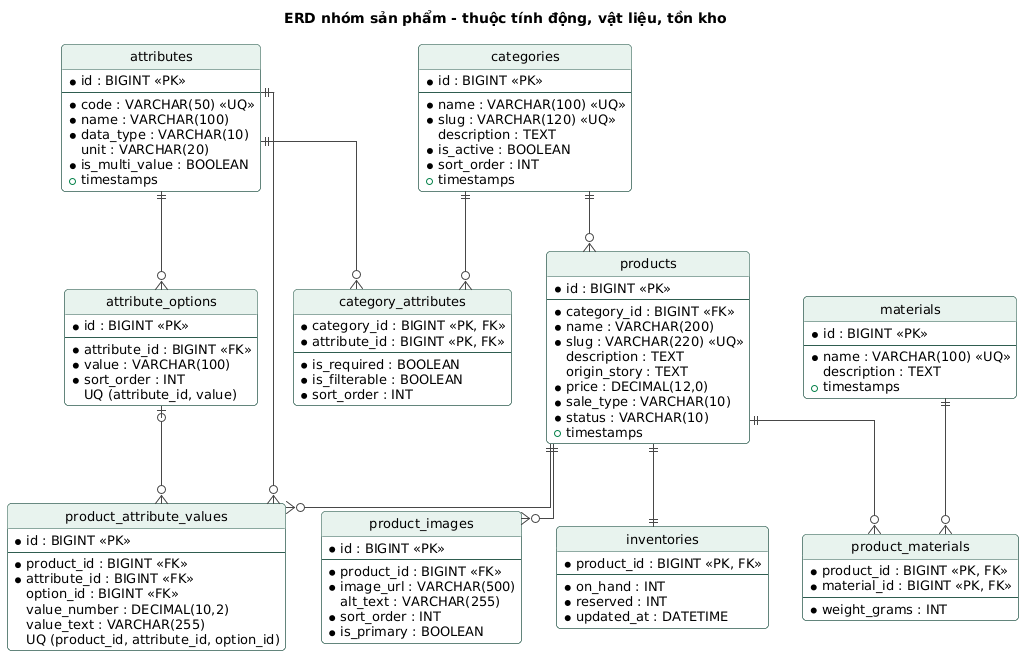

The diagram above was rendered by PlantUML. Its source (embedded in the PNG):
@startuml erd-nhom-san-pham
!include ../_style.puml
title ERD nhóm sản phẩm - thuộc tính động, vật liệu, tồn kho
hide circle
hide empty members
skinparam linetype ortho
' Sinh từ _entities.puml và _relations.puml; sửa ở hai file đó rồi chạy lại
entity "categories" as categories {
  * id : BIGINT <<PK>>
  --
  * name : VARCHAR(100) <<UQ>>
  * slug : VARCHAR(120) <<UQ>>
  description : TEXT
  * is_active : BOOLEAN
  * sort_order : INT
  + timestamps
}
entity "category_attributes" as category_attributes {
  * category_id : BIGINT <<PK, FK>>
  * attribute_id : BIGINT <<PK, FK>>
  --
  * is_required : BOOLEAN
  * is_filterable : BOOLEAN
  * sort_order : INT
}
entity "attributes" as attributes {
  * id : BIGINT <<PK>>
  --
  * code : VARCHAR(50) <<UQ>>
  * name : VARCHAR(100)
  * data_type : VARCHAR(10)
  unit : VARCHAR(20)
  * is_multi_value : BOOLEAN
  + timestamps
}
entity "attribute_options" as attribute_options {
  * id : BIGINT <<PK>>
  --
  * attribute_id : BIGINT <<FK>>
  * value : VARCHAR(100)
  * sort_order : INT
  UQ (attribute_id, value)
}
entity "products" as products {
  * id : BIGINT <<PK>>
  --
  * category_id : BIGINT <<FK>>
  * name : VARCHAR(200)
  * slug : VARCHAR(220) <<UQ>>
  description : TEXT
  origin_story : TEXT
  * price : DECIMAL(12,0)
  * sale_type : VARCHAR(10)
  * status : VARCHAR(10)
  + timestamps
}
entity "product_attribute_values" as pav {
  * id : BIGINT <<PK>>
  --
  * product_id : BIGINT <<FK>>
  * attribute_id : BIGINT <<FK>>
  option_id : BIGINT <<FK>>
  value_number : DECIMAL(10,2)
  value_text : VARCHAR(255)
  UQ (product_id, attribute_id, option_id)
}
entity "product_images" as product_images {
  * id : BIGINT <<PK>>
  --
  * product_id : BIGINT <<FK>>
  * image_url : VARCHAR(500)
  alt_text : VARCHAR(255)
  * sort_order : INT
  * is_primary : BOOLEAN
}
entity "materials" as materials {
  * id : BIGINT <<PK>>
  --
  * name : VARCHAR(100) <<UQ>>
  description : TEXT
  + timestamps
}
entity "product_materials" as product_materials {
  * product_id : BIGINT <<PK, FK>>
  * material_id : BIGINT <<PK, FK>>
  --
  * weight_grams : INT
}
entity "inventories" as inventories {
  * product_id : BIGINT <<PK, FK>>
  --
  * on_hand : INT
  * reserved : INT
  * updated_at : DATETIME
}
categories ||--o{ products
categories ||--o{ category_attributes
attributes ||--o{ category_attributes
attributes ||--o{ attribute_options
products ||--o{ pav
attributes ||--o{ pav
attribute_options |o--o{ pav
products ||--o{ product_images
products ||--o{ product_materials
materials ||--o{ product_materials
products ||--|| inventories
@enduml